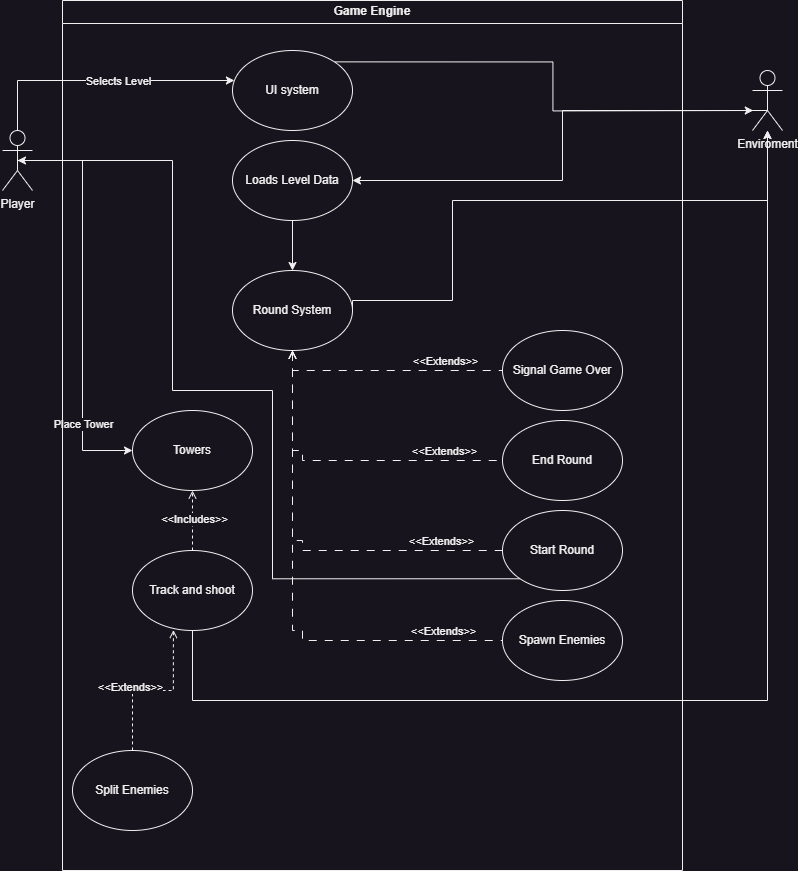

The diagram above was exported from draw.io. Its source (the exported page's mxGraphModel, read from the mxfile embedded in the PNG):
<mxGraphModel dx="1131" dy="863" grid="1" gridSize="10" guides="1" tooltips="1" connect="1" arrows="1" fold="1" page="1" pageScale="1" pageWidth="850" pageHeight="1100" background="none" math="0" shadow="0">
  <root>
    <mxCell id="0" />
    <mxCell id="1" parent="0" />
    <mxCell id="gm1T3LfkTSPdHzsFghl--12" style="edgeStyle=orthogonalEdgeStyle;rounded=0;orthogonalLoop=1;jettySize=auto;html=1;exitX=0.5;exitY=0.5;exitDx=0;exitDy=0;exitPerimeter=0;" edge="1" parent="1" source="gm1T3LfkTSPdHzsFghl--1" target="gm1T3LfkTSPdHzsFghl--5">
      <mxGeometry relative="1" as="geometry">
        <Array as="points">
          <mxPoint x="45" y="130" />
        </Array>
      </mxGeometry>
    </mxCell>
    <mxCell id="gm1T3LfkTSPdHzsFghl--13" value="Selects Level" style="edgeLabel;html=1;align=center;verticalAlign=middle;resizable=0;points=[];" vertex="1" connectable="0" parent="gm1T3LfkTSPdHzsFghl--12">
      <mxGeometry x="0.2113" relative="1" as="geometry">
        <mxPoint as="offset" />
      </mxGeometry>
    </mxCell>
    <mxCell id="gm1T3LfkTSPdHzsFghl--16" style="edgeStyle=orthogonalEdgeStyle;rounded=0;orthogonalLoop=1;jettySize=auto;html=1;exitX=0.5;exitY=0.5;exitDx=0;exitDy=0;exitPerimeter=0;entryX=0;entryY=0.5;entryDx=0;entryDy=0;" edge="1" parent="1" source="gm1T3LfkTSPdHzsFghl--1" target="gm1T3LfkTSPdHzsFghl--10">
      <mxGeometry relative="1" as="geometry" />
    </mxCell>
    <mxCell id="gm1T3LfkTSPdHzsFghl--17" value="Place Tower" style="edgeLabel;html=1;align=center;verticalAlign=middle;resizable=0;points=[];" vertex="1" connectable="0" parent="gm1T3LfkTSPdHzsFghl--16">
      <mxGeometry x="0.6246" relative="1" as="geometry">
        <mxPoint as="offset" />
      </mxGeometry>
    </mxCell>
    <mxCell id="gm1T3LfkTSPdHzsFghl--1" value="Player" style="shape=umlActor;verticalLabelPosition=bottom;verticalAlign=top;html=1;outlineConnect=0;" vertex="1" parent="1">
      <mxGeometry x="30" y="180" width="30" height="60" as="geometry" />
    </mxCell>
    <mxCell id="gm1T3LfkTSPdHzsFghl--4" value="Game Engine" style="swimlane;whiteSpace=wrap;html=1;" vertex="1" parent="1">
      <mxGeometry x="90" y="50" width="620" height="870" as="geometry" />
    </mxCell>
    <mxCell id="gm1T3LfkTSPdHzsFghl--26" style="edgeStyle=orthogonalEdgeStyle;rounded=0;orthogonalLoop=1;jettySize=auto;html=1;exitX=1;exitY=0;exitDx=0;exitDy=0;" edge="1" parent="gm1T3LfkTSPdHzsFghl--4" source="gm1T3LfkTSPdHzsFghl--5">
      <mxGeometry relative="1" as="geometry">
        <mxPoint x="690.7881532866379" y="110" as="targetPoint" />
      </mxGeometry>
    </mxCell>
    <mxCell id="gm1T3LfkTSPdHzsFghl--5" value="UI system" style="ellipse;whiteSpace=wrap;html=1;" vertex="1" parent="gm1T3LfkTSPdHzsFghl--4">
      <mxGeometry x="170" y="50" width="120" height="80" as="geometry" />
    </mxCell>
    <mxCell id="gm1T3LfkTSPdHzsFghl--28" style="edgeStyle=orthogonalEdgeStyle;rounded=0;orthogonalLoop=1;jettySize=auto;html=1;exitX=0.5;exitY=1;exitDx=0;exitDy=0;" edge="1" parent="gm1T3LfkTSPdHzsFghl--4" source="gm1T3LfkTSPdHzsFghl--8" target="gm1T3LfkTSPdHzsFghl--9">
      <mxGeometry relative="1" as="geometry" />
    </mxCell>
    <mxCell id="gm1T3LfkTSPdHzsFghl--8" value="Loads Level Data" style="ellipse;whiteSpace=wrap;html=1;" vertex="1" parent="gm1T3LfkTSPdHzsFghl--4">
      <mxGeometry x="170" y="140" width="120" height="80" as="geometry" />
    </mxCell>
    <mxCell id="gm1T3LfkTSPdHzsFghl--9" value="Round System" style="ellipse;whiteSpace=wrap;html=1;" vertex="1" parent="gm1T3LfkTSPdHzsFghl--4">
      <mxGeometry x="170" y="270" width="120" height="80" as="geometry" />
    </mxCell>
    <mxCell id="gm1T3LfkTSPdHzsFghl--10" value="Towers&lt;span style=&quot;color: rgba(0, 0, 0, 0); font-family: monospace; font-size: 0px; text-align: start; text-wrap: nowrap;&quot;&gt;%3CmxGraphModel%3E%3Croot%3E%3CmxCell%20id%3D%220%22%2F%3E%3CmxCell%20id%3D%221%22%20parent%3D%220%22%2F%3E%3CmxCell%20id%3D%222%22%20value%3D%22Round%20System%22%20style%3D%22ellipse%3BwhiteSpace%3Dwrap%3Bhtml%3D1%3B%22%20vertex%3D%221%22%20parent%3D%221%22%3E%3CmxGeometry%20x%3D%22200%22%20y%3D%22300%22%20width%3D%22120%22%20height%3D%2280%22%20as%3D%22geometry%22%2F%3E%3C%2FmxCell%3E%3C%2Froot%3E%3C%2FmxGraphModel%3E&lt;/span&gt;" style="ellipse;whiteSpace=wrap;html=1;" vertex="1" parent="gm1T3LfkTSPdHzsFghl--4">
      <mxGeometry x="70" y="410" width="120" height="80" as="geometry" />
    </mxCell>
    <mxCell id="gm1T3LfkTSPdHzsFghl--11" value="Spawn Enemies" style="ellipse;whiteSpace=wrap;html=1;" vertex="1" parent="gm1T3LfkTSPdHzsFghl--4">
      <mxGeometry x="440" y="600" width="120" height="80" as="geometry" />
    </mxCell>
    <mxCell id="gm1T3LfkTSPdHzsFghl--31" value="Start Round" style="ellipse;whiteSpace=wrap;html=1;" vertex="1" parent="gm1T3LfkTSPdHzsFghl--4">
      <mxGeometry x="440" y="510" width="120" height="80" as="geometry" />
    </mxCell>
    <mxCell id="gm1T3LfkTSPdHzsFghl--32" value="End Round" style="ellipse;whiteSpace=wrap;html=1;" vertex="1" parent="gm1T3LfkTSPdHzsFghl--4">
      <mxGeometry x="440" y="420" width="120" height="80" as="geometry" />
    </mxCell>
    <mxCell id="gm1T3LfkTSPdHzsFghl--33" value="Signal Game Over" style="ellipse;whiteSpace=wrap;html=1;" vertex="1" parent="gm1T3LfkTSPdHzsFghl--4">
      <mxGeometry x="440" y="330" width="120" height="80" as="geometry" />
    </mxCell>
    <mxCell id="gm1T3LfkTSPdHzsFghl--36" style="edgeStyle=orthogonalEdgeStyle;rounded=0;orthogonalLoop=1;jettySize=auto;html=1;exitX=0.5;exitY=1;exitDx=0;exitDy=0;dashed=1;dashPattern=8 8;entryX=0;entryY=0.5;entryDx=0;entryDy=0;startArrow=open;startFill=0;endArrow=none;endFill=0;" edge="1" parent="gm1T3LfkTSPdHzsFghl--4" source="gm1T3LfkTSPdHzsFghl--9" target="gm1T3LfkTSPdHzsFghl--33">
      <mxGeometry relative="1" as="geometry">
        <mxPoint x="240" y="360" as="sourcePoint" />
        <mxPoint x="450" y="580" as="targetPoint" />
        <Array as="points">
          <mxPoint x="230" y="370" />
        </Array>
      </mxGeometry>
    </mxCell>
    <mxCell id="gm1T3LfkTSPdHzsFghl--37" value="&amp;lt;&amp;lt;Extends&amp;gt;&amp;gt;" style="edgeLabel;html=1;align=center;verticalAlign=middle;resizable=0;points=[];" vertex="1" connectable="0" parent="gm1T3LfkTSPdHzsFghl--36">
      <mxGeometry x="0.4971" y="-4" relative="1" as="geometry">
        <mxPoint x="-1" y="-14" as="offset" />
      </mxGeometry>
    </mxCell>
    <mxCell id="gm1T3LfkTSPdHzsFghl--46" style="edgeStyle=orthogonalEdgeStyle;rounded=0;orthogonalLoop=1;jettySize=auto;html=1;exitX=0.5;exitY=0;exitDx=0;exitDy=0;entryX=0.5;entryY=1;entryDx=0;entryDy=0;dashed=1;endArrow=open;endFill=0;" edge="1" parent="gm1T3LfkTSPdHzsFghl--4" source="gm1T3LfkTSPdHzsFghl--45" target="gm1T3LfkTSPdHzsFghl--10">
      <mxGeometry relative="1" as="geometry" />
    </mxCell>
    <mxCell id="gm1T3LfkTSPdHzsFghl--47" value="&amp;lt;&amp;lt;Includes&amp;gt;&amp;gt;" style="edgeLabel;html=1;align=center;verticalAlign=middle;resizable=0;points=[];" vertex="1" connectable="0" parent="gm1T3LfkTSPdHzsFghl--46">
      <mxGeometry x="0.0661" y="-1" relative="1" as="geometry">
        <mxPoint as="offset" />
      </mxGeometry>
    </mxCell>
    <mxCell id="gm1T3LfkTSPdHzsFghl--51" style="edgeStyle=orthogonalEdgeStyle;rounded=0;orthogonalLoop=1;jettySize=auto;html=1;exitX=0.341;exitY=0.994;exitDx=0;exitDy=0;exitPerimeter=0;startArrow=open;startFill=0;dashed=1;endArrow=none;endFill=0;" edge="1" parent="gm1T3LfkTSPdHzsFghl--4" source="gm1T3LfkTSPdHzsFghl--45" target="gm1T3LfkTSPdHzsFghl--50">
      <mxGeometry relative="1" as="geometry">
        <Array as="points" />
      </mxGeometry>
    </mxCell>
    <mxCell id="gm1T3LfkTSPdHzsFghl--52" value="&amp;lt;&amp;lt;Extends&amp;gt;&amp;gt;" style="edgeLabel;html=1;align=center;verticalAlign=middle;resizable=0;points=[];" vertex="1" connectable="0" parent="gm1T3LfkTSPdHzsFghl--51">
      <mxGeometry x="-0.0485" y="-4" relative="1" as="geometry">
        <mxPoint x="-27" as="offset" />
      </mxGeometry>
    </mxCell>
    <mxCell id="gm1T3LfkTSPdHzsFghl--45" value="Track and shoot" style="ellipse;whiteSpace=wrap;html=1;" vertex="1" parent="gm1T3LfkTSPdHzsFghl--4">
      <mxGeometry x="70" y="550" width="120" height="80" as="geometry" />
    </mxCell>
    <mxCell id="gm1T3LfkTSPdHzsFghl--50" value="Split Enemies" style="ellipse;whiteSpace=wrap;html=1;" vertex="1" parent="gm1T3LfkTSPdHzsFghl--4">
      <mxGeometry x="10" y="750" width="120" height="80" as="geometry" />
    </mxCell>
    <mxCell id="gm1T3LfkTSPdHzsFghl--27" style="edgeStyle=orthogonalEdgeStyle;rounded=0;orthogonalLoop=1;jettySize=auto;html=1;exitX=0.5;exitY=0.5;exitDx=0;exitDy=0;exitPerimeter=0;entryX=1;entryY=0.5;entryDx=0;entryDy=0;" edge="1" parent="1" source="gm1T3LfkTSPdHzsFghl--19" target="gm1T3LfkTSPdHzsFghl--8">
      <mxGeometry relative="1" as="geometry">
        <Array as="points">
          <mxPoint x="795" y="160" />
          <mxPoint x="590" y="160" />
          <mxPoint x="590" y="230" />
        </Array>
      </mxGeometry>
    </mxCell>
    <mxCell id="gm1T3LfkTSPdHzsFghl--19" value="Enviroment" style="shape=umlActor;verticalLabelPosition=bottom;verticalAlign=top;html=1;outlineConnect=0;" vertex="1" parent="1">
      <mxGeometry x="780" y="120" width="30" height="60" as="geometry" />
    </mxCell>
    <mxCell id="gm1T3LfkTSPdHzsFghl--29" style="edgeStyle=orthogonalEdgeStyle;rounded=0;orthogonalLoop=1;jettySize=auto;html=1;exitX=1;exitY=0.5;exitDx=0;exitDy=0;" edge="1" parent="1" source="gm1T3LfkTSPdHzsFghl--9" target="gm1T3LfkTSPdHzsFghl--19">
      <mxGeometry relative="1" as="geometry">
        <Array as="points">
          <mxPoint x="480" y="350" />
          <mxPoint x="480" y="250" />
          <mxPoint x="795" y="250" />
        </Array>
      </mxGeometry>
    </mxCell>
    <mxCell id="gm1T3LfkTSPdHzsFghl--39" style="edgeStyle=orthogonalEdgeStyle;rounded=0;orthogonalLoop=1;jettySize=auto;html=1;dashed=1;dashPattern=8 8;entryX=0;entryY=0.5;entryDx=0;entryDy=0;startArrow=open;startFill=0;endArrow=none;endFill=0;" edge="1" parent="1" target="gm1T3LfkTSPdHzsFghl--32">
      <mxGeometry relative="1" as="geometry">
        <mxPoint x="320" y="400" as="sourcePoint" />
        <mxPoint x="550" y="420" as="targetPoint" />
        <Array as="points">
          <mxPoint x="330" y="500" />
        </Array>
      </mxGeometry>
    </mxCell>
    <mxCell id="gm1T3LfkTSPdHzsFghl--40" value="&amp;lt;&amp;lt;Extends&amp;gt;&amp;gt;" style="edgeLabel;html=1;align=center;verticalAlign=middle;resizable=0;points=[];" vertex="1" connectable="0" parent="gm1T3LfkTSPdHzsFghl--39">
      <mxGeometry x="0.4971" y="-4" relative="1" as="geometry">
        <mxPoint x="21" y="-14" as="offset" />
      </mxGeometry>
    </mxCell>
    <mxCell id="gm1T3LfkTSPdHzsFghl--41" style="edgeStyle=orthogonalEdgeStyle;rounded=0;orthogonalLoop=1;jettySize=auto;html=1;dashed=1;dashPattern=8 8;entryX=0;entryY=0.5;entryDx=0;entryDy=0;startArrow=open;startFill=0;endArrow=none;endFill=0;" edge="1" parent="1" target="gm1T3LfkTSPdHzsFghl--31">
      <mxGeometry relative="1" as="geometry">
        <mxPoint x="320" y="400" as="sourcePoint" />
        <mxPoint x="550" y="510" as="targetPoint" />
        <Array as="points">
          <mxPoint x="330" y="590" />
        </Array>
      </mxGeometry>
    </mxCell>
    <mxCell id="gm1T3LfkTSPdHzsFghl--42" value="&amp;lt;&amp;lt;Extends&amp;gt;&amp;gt;" style="edgeLabel;html=1;align=center;verticalAlign=middle;resizable=0;points=[];" vertex="1" connectable="0" parent="gm1T3LfkTSPdHzsFghl--41">
      <mxGeometry x="0.4971" y="-4" relative="1" as="geometry">
        <mxPoint x="41" y="-14" as="offset" />
      </mxGeometry>
    </mxCell>
    <mxCell id="gm1T3LfkTSPdHzsFghl--43" style="edgeStyle=orthogonalEdgeStyle;rounded=0;orthogonalLoop=1;jettySize=auto;html=1;dashed=1;dashPattern=8 8;entryX=0;entryY=0.5;entryDx=0;entryDy=0;startArrow=open;startFill=0;endArrow=none;endFill=0;" edge="1" parent="1" target="gm1T3LfkTSPdHzsFghl--11">
      <mxGeometry relative="1" as="geometry">
        <mxPoint x="320" y="400" as="sourcePoint" />
        <mxPoint x="550" y="600" as="targetPoint" />
        <Array as="points">
          <mxPoint x="330" y="680" />
        </Array>
      </mxGeometry>
    </mxCell>
    <mxCell id="gm1T3LfkTSPdHzsFghl--44" value="&amp;lt;&amp;lt;Extends&amp;gt;&amp;gt;" style="edgeLabel;html=1;align=center;verticalAlign=middle;resizable=0;points=[];" vertex="1" connectable="0" parent="gm1T3LfkTSPdHzsFghl--43">
      <mxGeometry x="0.4971" y="-4" relative="1" as="geometry">
        <mxPoint x="66" y="-14" as="offset" />
      </mxGeometry>
    </mxCell>
    <mxCell id="gm1T3LfkTSPdHzsFghl--49" style="edgeStyle=orthogonalEdgeStyle;rounded=0;orthogonalLoop=1;jettySize=auto;html=1;exitX=0.5;exitY=1;exitDx=0;exitDy=0;" edge="1" parent="1" source="gm1T3LfkTSPdHzsFghl--45" target="gm1T3LfkTSPdHzsFghl--19">
      <mxGeometry relative="1" as="geometry">
        <Array as="points">
          <mxPoint x="220" y="750" />
          <mxPoint x="795" y="750" />
        </Array>
      </mxGeometry>
    </mxCell>
    <mxCell id="gm1T3LfkTSPdHzsFghl--53" style="edgeStyle=orthogonalEdgeStyle;rounded=0;orthogonalLoop=1;jettySize=auto;html=1;exitX=0;exitY=1;exitDx=0;exitDy=0;entryX=0.5;entryY=0.5;entryDx=0;entryDy=0;entryPerimeter=0;" edge="1" parent="1" source="gm1T3LfkTSPdHzsFghl--31" target="gm1T3LfkTSPdHzsFghl--1">
      <mxGeometry relative="1" as="geometry">
        <Array as="points">
          <mxPoint x="300" y="628" />
          <mxPoint x="300" y="440" />
          <mxPoint x="200" y="440" />
          <mxPoint x="200" y="210" />
        </Array>
      </mxGeometry>
    </mxCell>
  </root>
</mxGraphModel>